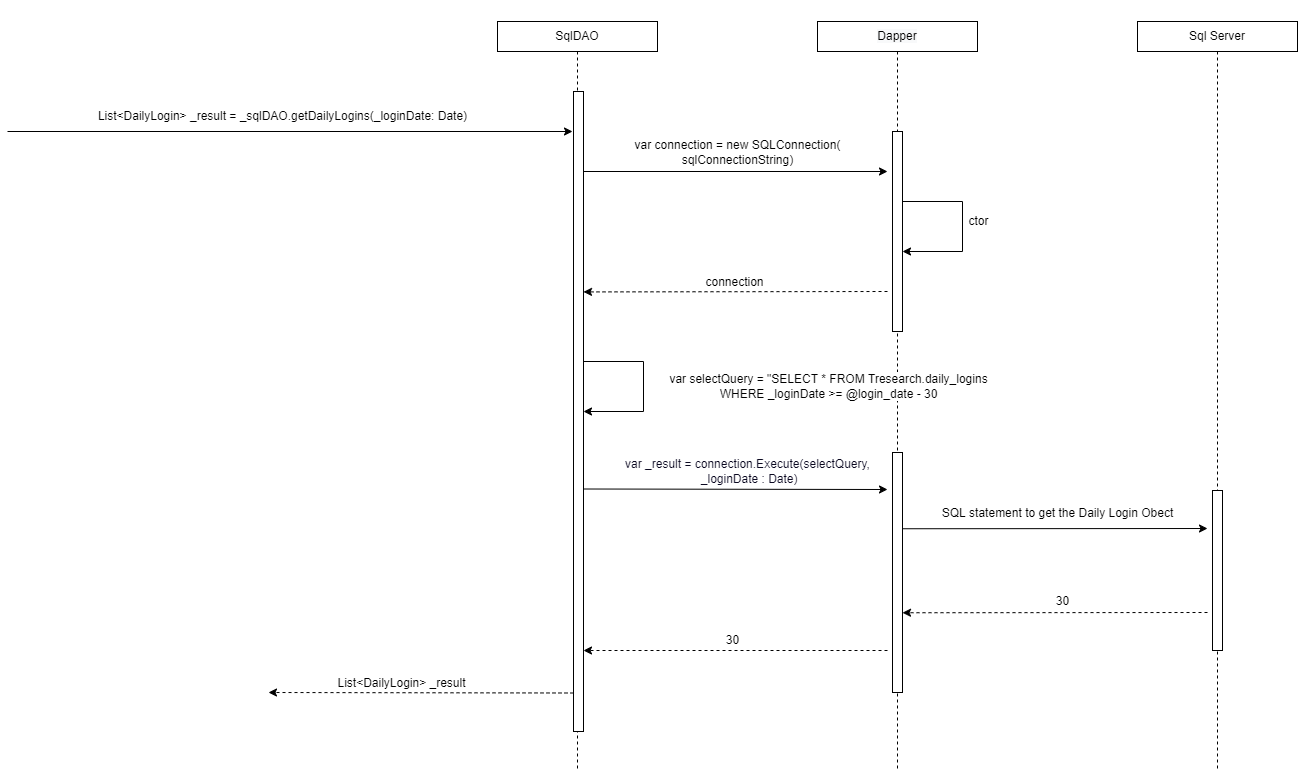

The diagram above was exported from draw.io. Its source (the exported page's mxGraphModel, read from the mxfile embedded in the PNG):
<mxGraphModel dx="2462" dy="1065" grid="1" gridSize="10" guides="1" tooltips="1" connect="1" arrows="1" fold="1" page="0" pageScale="1" pageWidth="850" pageHeight="1100" math="0" shadow="0">
  <root>
    <mxCell id="0" />
    <mxCell id="1" parent="0" />
    <mxCell id="et9rBKQBBbiey5qXyOkb-1" style="edgeStyle=orthogonalEdgeStyle;rounded=0;orthogonalLoop=1;jettySize=auto;html=1;endArrow=none;endFill=0;dashed=1;" parent="1" source="et9rBKQBBbiey5qXyOkb-2" edge="1">
      <mxGeometry relative="1" as="geometry">
        <mxPoint x="200" y="800" as="targetPoint" />
      </mxGeometry>
    </mxCell>
    <mxCell id="et9rBKQBBbiey5qXyOkb-2" value="SqlDAO" style="rounded=0;whiteSpace=wrap;html=1;fontSize=12;" parent="1" vertex="1">
      <mxGeometry x="120" y="50" width="160" height="30" as="geometry" />
    </mxCell>
    <mxCell id="et9rBKQBBbiey5qXyOkb-3" style="edgeStyle=orthogonalEdgeStyle;rounded=0;orthogonalLoop=1;jettySize=auto;html=1;dashed=1;endArrow=none;endFill=0;" parent="1" source="et9rBKQBBbiey5qXyOkb-4" edge="1">
      <mxGeometry relative="1" as="geometry">
        <mxPoint x="840" y="800" as="targetPoint" />
      </mxGeometry>
    </mxCell>
    <mxCell id="et9rBKQBBbiey5qXyOkb-4" value="Sql Server" style="rounded=0;whiteSpace=wrap;html=1;fontSize=12;" parent="1" vertex="1">
      <mxGeometry x="760" y="50" width="160" height="30" as="geometry" />
    </mxCell>
    <mxCell id="et9rBKQBBbiey5qXyOkb-5" style="edgeStyle=orthogonalEdgeStyle;rounded=0;orthogonalLoop=1;jettySize=auto;html=1;dashed=1;endArrow=none;endFill=0;" parent="1" source="et9rBKQBBbiey5qXyOkb-6" edge="1">
      <mxGeometry relative="1" as="geometry">
        <mxPoint x="520" y="800" as="targetPoint" />
      </mxGeometry>
    </mxCell>
    <mxCell id="et9rBKQBBbiey5qXyOkb-6" value="&#10;&#10;&lt;span style=&quot;color: rgb(0, 0, 0); font-family: helvetica; font-size: 12px; font-style: normal; font-weight: 400; letter-spacing: normal; text-align: center; text-indent: 0px; text-transform: none; word-spacing: 0px; background-color: rgb(248, 249, 250); display: inline; float: none;&quot;&gt;Dapper&lt;/span&gt;&#10;&#10;" style="whiteSpace=wrap;html=1;fontSize=12;" parent="1" vertex="1">
      <mxGeometry x="440" y="50" width="160" height="30" as="geometry" />
    </mxCell>
    <mxCell id="et9rBKQBBbiey5qXyOkb-7" value="" style="endArrow=classic;html=1;rounded=0;fontSize=12;" parent="1" edge="1">
      <mxGeometry width="50" height="50" relative="1" as="geometry">
        <mxPoint x="-370" y="160" as="sourcePoint" />
        <mxPoint x="195" y="160" as="targetPoint" />
        <Array as="points" />
      </mxGeometry>
    </mxCell>
    <mxCell id="et9rBKQBBbiey5qXyOkb-8" value="&lt;span style=&quot;background-color: rgb(255 , 255 , 255)&quot;&gt;List&amp;lt;DailyLogin&amp;gt; _result = &lt;/span&gt;&lt;span style=&quot;background-color: rgb(255 , 255 , 255)&quot;&gt;_sqlDAO.getDailyLogins(_loginDate: Date&lt;/span&gt;&lt;span style=&quot;background-color: rgb(255 , 255 , 255)&quot;&gt;)&lt;/span&gt;" style="text;html=1;align=center;verticalAlign=middle;resizable=0;points=[];autosize=1;strokeColor=none;fillColor=none;" parent="1" vertex="1">
      <mxGeometry x="-285" y="135" width="380" height="20" as="geometry" />
    </mxCell>
    <mxCell id="et9rBKQBBbiey5qXyOkb-9" value="" style="endArrow=classic;html=1;rounded=0;dashed=1;fontSize=12;" parent="1" edge="1">
      <mxGeometry width="50" height="50" relative="1" as="geometry">
        <mxPoint x="196" y="721.4999999999998" as="sourcePoint" />
        <mxPoint x="-109.00000000000023" y="721" as="targetPoint" />
      </mxGeometry>
    </mxCell>
    <mxCell id="et9rBKQBBbiey5qXyOkb-10" value="List&amp;lt;DailyLogin&amp;gt; _result" style="edgeLabel;html=1;align=center;verticalAlign=middle;resizable=0;points=[];fontSize=12;" parent="et9rBKQBBbiey5qXyOkb-9" connectable="0" vertex="1">
      <mxGeometry x="0.291" y="-2" relative="1" as="geometry">
        <mxPoint x="24" y="-8" as="offset" />
      </mxGeometry>
    </mxCell>
    <mxCell id="et9rBKQBBbiey5qXyOkb-11" value="" style="endArrow=classic;html=1;rounded=0;dashed=1;fontSize=12;" parent="1" edge="1">
      <mxGeometry width="50" height="50" relative="1" as="geometry">
        <mxPoint x="510" y="678.9999999999998" as="sourcePoint" />
        <mxPoint x="205.99999999999955" y="678.9999999999998" as="targetPoint" />
      </mxGeometry>
    </mxCell>
    <mxCell id="et9rBKQBBbiey5qXyOkb-13" value="" style="html=1;points=[];perimeter=orthogonalPerimeter;fontSize=12;" parent="1" vertex="1">
      <mxGeometry x="196" y="120" width="10" height="640" as="geometry" />
    </mxCell>
    <mxCell id="et9rBKQBBbiey5qXyOkb-14" value="" style="endArrow=classic;html=1;rounded=0;fontSize=12;" parent="1" edge="1">
      <mxGeometry width="50" height="50" relative="1" as="geometry">
        <mxPoint x="205.99999999999955" y="200" as="sourcePoint" />
        <mxPoint x="510" y="200" as="targetPoint" />
      </mxGeometry>
    </mxCell>
    <mxCell id="et9rBKQBBbiey5qXyOkb-15" value="var connection = new SQLConnection(&lt;br&gt;sqlConnectionString)" style="edgeLabel;html=1;align=center;verticalAlign=middle;resizable=0;points=[];fontSize=12;" parent="et9rBKQBBbiey5qXyOkb-14" connectable="0" vertex="1">
      <mxGeometry x="-0.5933" relative="1" as="geometry">
        <mxPoint x="92" y="-20" as="offset" />
      </mxGeometry>
    </mxCell>
    <mxCell id="et9rBKQBBbiey5qXyOkb-16" value="" style="endArrow=classic;html=1;rounded=0;fontSize=12;" parent="1" edge="1">
      <mxGeometry width="50" height="50" relative="1" as="geometry">
        <mxPoint x="524.9999999999995" y="230" as="sourcePoint" />
        <mxPoint x="524.9999999999995" y="280" as="targetPoint" />
        <Array as="points">
          <mxPoint x="585" y="230" />
          <mxPoint x="585" y="280" />
        </Array>
      </mxGeometry>
    </mxCell>
    <mxCell id="et9rBKQBBbiey5qXyOkb-17" value="ctor" style="edgeLabel;html=1;align=center;verticalAlign=middle;resizable=0;points=[];fontSize=12;" parent="et9rBKQBBbiey5qXyOkb-16" connectable="0" vertex="1">
      <mxGeometry x="-0.1037" y="1" relative="1" as="geometry">
        <mxPoint x="14" y="4" as="offset" />
      </mxGeometry>
    </mxCell>
    <mxCell id="et9rBKQBBbiey5qXyOkb-18" value="" style="html=1;points=[];perimeter=orthogonalPerimeter;fontSize=12;" parent="1" vertex="1">
      <mxGeometry x="515" y="160" width="10" height="200" as="geometry" />
    </mxCell>
    <mxCell id="et9rBKQBBbiey5qXyOkb-19" value="" style="endArrow=classic;html=1;rounded=0;dashed=1;fontSize=12;" parent="1" edge="1">
      <mxGeometry width="50" height="50" relative="1" as="geometry">
        <mxPoint x="510" y="320" as="sourcePoint" />
        <mxPoint x="206" y="320.4200000000001" as="targetPoint" />
      </mxGeometry>
    </mxCell>
    <mxCell id="et9rBKQBBbiey5qXyOkb-20" value="connection" style="edgeLabel;html=1;align=center;verticalAlign=middle;resizable=0;points=[];fontSize=12;" parent="et9rBKQBBbiey5qXyOkb-19" connectable="0" vertex="1">
      <mxGeometry x="0.0829" relative="1" as="geometry">
        <mxPoint x="11" y="-10" as="offset" />
      </mxGeometry>
    </mxCell>
    <mxCell id="et9rBKQBBbiey5qXyOkb-21" value="" style="endArrow=classic;html=1;rounded=0;fontSize=12;" parent="1" edge="1">
      <mxGeometry width="50" height="50" relative="1" as="geometry">
        <mxPoint x="206" y="517.5" as="sourcePoint" />
        <mxPoint x="510" y="518" as="targetPoint" />
      </mxGeometry>
    </mxCell>
    <mxCell id="et9rBKQBBbiey5qXyOkb-22" value="&lt;font color=&quot;#0b0921&quot; style=&quot;font-size: 12px&quot;&gt;var _result = connection.Execute(selectQuery,&lt;br&gt;&amp;nbsp;_loginDate : Date)&lt;/font&gt;" style="edgeLabel;html=1;align=center;verticalAlign=middle;resizable=0;points=[];fontColor=#5447FF;fontSize=12;" parent="et9rBKQBBbiey5qXyOkb-21" connectable="0" vertex="1">
      <mxGeometry x="-0.1815" y="-2" relative="1" as="geometry">
        <mxPoint x="40" y="-20" as="offset" />
      </mxGeometry>
    </mxCell>
    <mxCell id="et9rBKQBBbiey5qXyOkb-23" value="" style="endArrow=classic;html=1;rounded=0;fontSize=12;" parent="1" edge="1">
      <mxGeometry width="50" height="50" relative="1" as="geometry">
        <mxPoint x="205.99999999999955" y="390" as="sourcePoint" />
        <mxPoint x="205.99999999999955" y="440" as="targetPoint" />
        <Array as="points">
          <mxPoint x="266" y="390" />
          <mxPoint x="266" y="440" />
        </Array>
      </mxGeometry>
    </mxCell>
    <mxCell id="et9rBKQBBbiey5qXyOkb-24" value="var selectQuery = &quot;SELECT * FROM Tresearch.daily_logins&lt;br&gt;WHERE _loginDate &amp;gt;= @login_date - 30" style="edgeLabel;html=1;align=center;verticalAlign=middle;resizable=0;points=[];fontSize=12;" parent="et9rBKQBBbiey5qXyOkb-23" connectable="0" vertex="1">
      <mxGeometry x="-0.1037" y="1" relative="1" as="geometry">
        <mxPoint x="183" y="9" as="offset" />
      </mxGeometry>
    </mxCell>
    <mxCell id="et9rBKQBBbiey5qXyOkb-25" value="" style="html=1;points=[];perimeter=orthogonalPerimeter;fontSize=12;" parent="1" vertex="1">
      <mxGeometry x="515" y="481" width="10" height="240" as="geometry" />
    </mxCell>
    <mxCell id="et9rBKQBBbiey5qXyOkb-26" value="" style="html=1;points=[];perimeter=orthogonalPerimeter;fontSize=12;" parent="1" vertex="1">
      <mxGeometry x="835" y="519" width="10" height="160" as="geometry" />
    </mxCell>
    <mxCell id="et9rBKQBBbiey5qXyOkb-27" value="" style="endArrow=classic;html=1;rounded=0;fontSize=12;" parent="1" edge="1">
      <mxGeometry width="50" height="50" relative="1" as="geometry">
        <mxPoint x="525.0000000000005" y="557.2500000000002" as="sourcePoint" />
        <mxPoint x="830" y="557" as="targetPoint" />
      </mxGeometry>
    </mxCell>
    <mxCell id="et9rBKQBBbiey5qXyOkb-28" value="SQL statement to get the Daily Login Obect" style="edgeLabel;html=1;align=center;verticalAlign=middle;resizable=0;points=[];fontSize=12;" parent="et9rBKQBBbiey5qXyOkb-27" connectable="0" vertex="1">
      <mxGeometry x="-0.5933" relative="1" as="geometry">
        <mxPoint x="93" y="-16" as="offset" />
      </mxGeometry>
    </mxCell>
    <mxCell id="et9rBKQBBbiey5qXyOkb-29" value="" style="endArrow=classic;html=1;rounded=0;dashed=1;fontSize=12;" parent="1" edge="1">
      <mxGeometry width="50" height="50" relative="1" as="geometry">
        <mxPoint x="830" y="641" as="sourcePoint" />
        <mxPoint x="525.0000000000005" y="641.25" as="targetPoint" />
      </mxGeometry>
    </mxCell>
    <mxCell id="LfGnwjw5V7tadFI7t2bR-1" value="30" style="text;html=1;align=center;verticalAlign=middle;resizable=0;points=[];autosize=1;strokeColor=none;fillColor=none;" vertex="1" parent="1">
      <mxGeometry x="670" y="620" width="30" height="20" as="geometry" />
    </mxCell>
    <mxCell id="LfGnwjw5V7tadFI7t2bR-2" value="30" style="text;html=1;align=center;verticalAlign=middle;resizable=0;points=[];autosize=1;strokeColor=none;fillColor=none;" vertex="1" parent="1">
      <mxGeometry x="340" y="659" width="30" height="20" as="geometry" />
    </mxCell>
  </root>
</mxGraphModel>